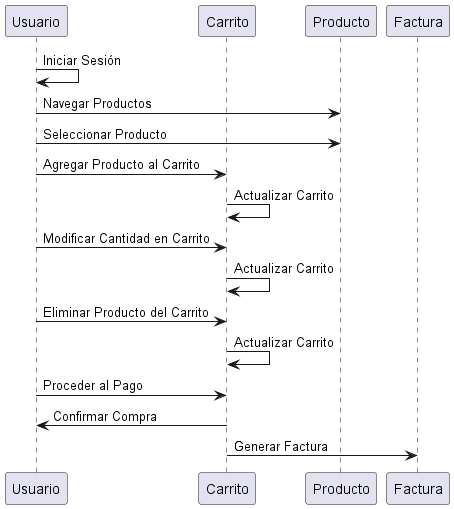

The diagram above was rendered by PlantUML. Its source (embedded in the PNG):
@startuml
participant "Usuario" as U
participant "Carrito" as C
participant "Producto" as P
participant "Factura" as F

U -> U : Iniciar Sesión
U -> P : Navegar Productos
U -> P : Seleccionar Producto
U -> C : Agregar Producto al Carrito
C -> C : Actualizar Carrito

U -> C : Modificar Cantidad en Carrito
C -> C : Actualizar Carrito

U -> C : Eliminar Producto del Carrito
C -> C : Actualizar Carrito

U -> C : Proceder al Pago
C -> U : Confirmar Compra
C -> F : Generar Factura

@enduml